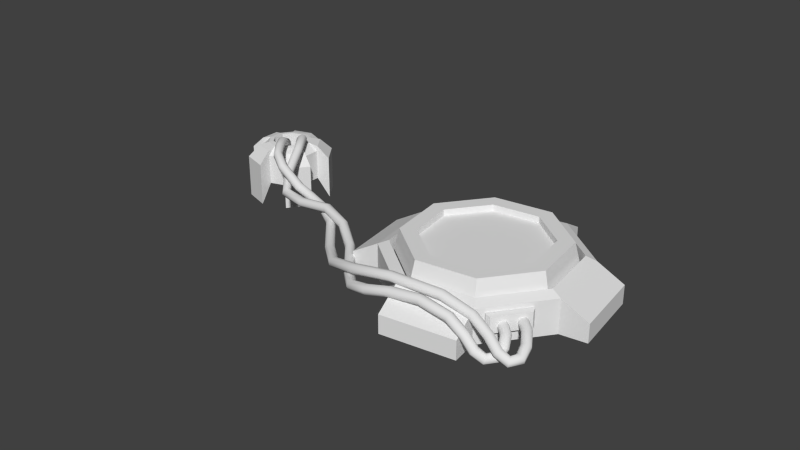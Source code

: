 # Source: FloorButton.blend  (saved by Blender 2.75.0; exported with 4.5.12 LTS)
import bpy
from mathutils import Matrix  # noqa: F401  (used for matrix-valued properties, if any)

bpy.ops.wm.read_factory_settings(use_empty=True)
scene = bpy.context.scene
scene.name = 'Scene'

# ---- collections
col_collection_1 = bpy.data.collections.new('Collection 1'); scene.collection.children.link(col_collection_1)

# ---- world
world_world = bpy.data.worlds.new('World'); scene.world = world_world
world_world.color = (0.05088, 0.05088, 0.05088)
world_world.use_sun_shadow = False
world_world.sun_shadow_jitter_overblur = 0.0
world_world.cycles.sampling_method = 'MANUAL'
world_world.cycles.sample_map_resolution = 256

# ---- meshes
me_cube_017 = bpy.data.meshes.new('Cube.017')
me_cube_017.from_pydata([(-1.0, -1.0, -1.0), (-1.0, -1.0, 1.0), (-1.0, 1.0, -1.0), (-1.0, 1.0, 1.0), (1.0, -1.0, -1.0), (1.0, -1.0, 1.0), (1.0, 1.0, -1.0), (1.0, 1.0, 1.0)], [(0, 1), (1, 3), (3, 2), (2, 0), (3, 7), (7, 6), (6, 2), (7, 5), (5, 4), (4, 6), (5, 1), (0, 4)], [])
me_cube_017.use_remesh_preserve_volume = False
me_cube_017.use_remesh_preserve_attributes = False
me_cube_017.use_mirror_vertex_groups = False
me_cube_017.update()
me_cylinder_027 = bpy.data.meshes.new('Cylinder.027')
me_cylinder_027.from_pydata([(0.0, 1.0, -1.0), (1.013e-09, 0.9377, 0.3677), (0.7071, 0.7071, -1.0), (0.6631, 0.6631, 0.3677), (1.0, -4.371e-08, -1.0), (0.9377, -4.053e-08, 0.3677), (0.7071, -0.7071, -1.0), (0.6631, -0.6631, 0.3677), (-8.742e-08, -1.0, -1.0), (-8.097e-08, -0.9377, 0.3677), (-0.7071, -0.7071, -1.0), (-0.6631, -0.6631, 0.3677), (-1.0, 1.192e-08, -1.0), (-0.9377, 1.165e-08, 0.3677), (-0.7071, 0.7071, -1.0), (-0.6631, 0.6631, 0.3677), (0.5291, 0.5291, 0.3677), (-3.987e-10, 0.7483, 0.3677), (0.7483, -3.083e-08, 0.3677), (0.5291, -0.5291, 0.3677), (-6.581e-08, -0.7483, 0.3677), (-0.5291, -0.5291, 0.3677), (-0.7483, 1.08e-08, 0.3677), (-0.5291, 0.5291, 0.3677), (0.5291, 0.5291, -0.0744), (-9.697e-11, 0.7483, -0.0744), (0.7483, -3.083e-08, -0.0744), (0.5291, -0.5291, -0.0744), (-6.551e-08, -0.7483, -0.0744), (-0.5291, -0.5291, -0.0744), (-0.7483, 1.08e-08, -0.0744), (-0.5291, 0.5291, -0.0744)], [], [(0, 1, 3, 2), (2, 3, 5, 4), (4, 5, 7, 6), (6, 7, 9, 8), (8, 9, 11, 10), (10, 11, 13, 12), (5, 3, 16, 18), (14, 15, 1, 0), (12, 13, 15, 14), (0, 2, 4, 6, 8, 10, 12, 14), (20, 19, 27, 28), (11, 9, 20, 21), (1, 15, 23, 17), (3, 1, 17, 16), (7, 5, 18, 19), (13, 11, 21, 22), (9, 7, 19, 20), (15, 13, 22, 23), (24, 25, 31, 30, 29, 28, 27, 26), (18, 16, 24, 26), (23, 22, 30, 31), (21, 20, 28, 29), (19, 18, 26, 27), (16, 17, 25, 24), (17, 23, 31, 25), (22, 21, 29, 30)])
me_cylinder_027.use_remesh_preserve_volume = False
me_cylinder_027.use_remesh_preserve_attributes = False
me_cylinder_027.use_mirror_vertex_groups = False
me_cylinder_027.update()
me_cylinder_028 = bpy.data.meshes.new('Cylinder.028')
me_cylinder_028.from_pydata([(0.0, 1.0, -1.0), (0.0, 1.0, 1.0), (0.7071, 0.7071, -1.0), (0.7071, 0.7071, 1.0), (1.0, -4.371e-08, -1.0), (1.0, -4.371e-08, 1.0), (0.7071, -0.7071, -1.0), (0.7071, -0.7071, 1.0), (-8.742e-08, -1.0, -1.0), (-8.742e-08, -1.0, 1.0), (-0.7071, -0.7071, -1.0), (-0.7071, -0.7071, 1.0), (-1.0, 1.192e-08, -1.0), (-1.0, 1.192e-08, 1.0), (-0.7071, 0.7071, -1.0), (-0.7071, 0.7071, 1.0), (0.6327, 0.6327, 1.262), (-7.842e-10, 0.8947, 1.262), (0.8947, -3.833e-08, 1.262), (0.6327, -0.6327, 1.262), (-7.901e-08, -0.8947, 1.262), (-0.6327, -0.6327, 1.262), (-0.8947, 1.145e-08, 1.262), (-0.6327, 0.6327, 1.262), (0.1062, 1.256, -1.0), (0.1062, 1.256, 0.1024), (0.8133, 0.9635, 0.1024), (0.8133, 0.9635, -1.0), (1.256, -0.1062, -1.0), (1.256, -0.1062, 0.1024), (0.9635, -0.8133, 0.1024), (0.9635, -0.8133, -1.0), (-0.1062, -1.256, -1.0), (-0.1062, -1.256, 0.1024), (-0.8133, -0.9635, 0.1024), (-0.8133, -0.9635, -1.0), (-1.256, 0.1062, -1.0), (-1.256, 0.1062, 0.1024), (-0.9635, 0.8133, 0.1024), (-0.9635, 0.8133, -1.0), (0.6327, 0.6327, 0.06022), (2.094e-10, 0.8947, 0.06022), (0.8947, -3.833e-08, 0.06022), (0.6327, -0.6327, 0.06022), (-7.801e-08, -0.8947, 0.06022), (-0.6327, -0.6327, 0.06022), (-0.8947, 1.145e-08, 0.06022), (-0.6327, 0.6327, 0.06022)], [], [(2, 3, 5, 4), (6, 7, 9, 8), (10, 11, 13, 12), (13, 11, 21, 22), (14, 15, 1, 0), (0, 2, 4, 6, 8, 10, 12, 14), (21, 20, 44, 45), (9, 7, 19, 20), (15, 13, 22, 23), (5, 3, 16, 18), (11, 9, 20, 21), (1, 15, 23, 17), (3, 1, 17, 16), (7, 5, 18, 19), (24, 25, 26, 27), (1, 25, 24, 0), (3, 26, 25, 1), (2, 27, 26, 3), (0, 24, 27, 2), (28, 29, 30, 31), (5, 29, 28, 4), (7, 30, 29, 5), (6, 31, 30, 7), (4, 28, 31, 6), (32, 33, 34, 35), (9, 33, 32, 8), (11, 34, 33, 9), (10, 35, 34, 11), (8, 32, 35, 10), (36, 37, 38, 39), (13, 37, 36, 12), (15, 38, 37, 13), (14, 39, 38, 15), (12, 36, 39, 14), (40, 41, 47, 46, 45, 44, 43, 42), (19, 18, 42, 43), (16, 17, 41, 40), (17, 23, 47, 41), (22, 21, 45, 46), (20, 19, 43, 44), (18, 16, 40, 42), (23, 22, 46, 47)])
_ca = me_cylinder_028.color_attributes.new('Col', 'BYTE_COLOR', 'CORNER')
_ca.data.foreach_set('color', [1.0, 1.0, 1.0, 1.0, 1.0, 1.0, 1.0, 1.0, 1.0, 1.0, 1.0, 1.0, 1.0, 1.0, 1.0, 1.0, 1.0, 1.0, 1.0, 1.0, 1.0, 1.0, 1.0, 1.0, 1.0, 1.0, 1.0, 1.0, 1.0, 1.0, 1.0, 1.0, 1.0, 1.0, 1.0, 1.0, 1.0, 1.0, 1.0, 1.0, 1.0, 1.0, 1.0, 1.0, 1.0, 1.0, 1.0, 1.0, 1.0, 1.0, 1.0, 1.0, 1.0, 1.0, 1.0, 1.0, 1.0, 1.0, 1.0, 1.0, 1.0, 1.0, 1.0, 1.0, 1.0, 1.0, 1.0, 1.0, 1.0, 1.0, 1.0, 1.0, 1.0, 1.0, 1.0, 1.0, 1.0, 1.0, 1.0, 1.0, 1.0, 1.0, 1.0, 1.0, 1.0, 1.0, 1.0, 1.0, 1.0, 1.0, 1.0, 1.0, 1.0, 1.0, 1.0, 1.0, 1.0, 1.0, 1.0, 1.0, 1.0, 1.0, 1.0, 1.0, 1.0, 1.0, 1.0, 1.0, 1.0, 1.0, 1.0, 1.0, 1.0, 1.0, 1.0, 1.0, 1.0, 1.0, 1.0, 1.0, 1.0, 1.0, 1.0, 1.0, 1.0, 1.0, 1.0, 1.0, 1.0, 1.0, 1.0, 1.0, 1.0, 1.0, 1.0, 1.0, 1.0, 1.0, 1.0, 1.0, 1.0, 1.0, 1.0, 1.0, 1.0, 1.0, 1.0, 1.0, 1.0, 1.0, 1.0, 1.0, 1.0, 1.0, 1.0, 1.0, 1.0, 1.0, 1.0, 1.0, 1.0, 1.0, 1.0, 1.0, 1.0, 1.0, 1.0, 1.0, 1.0, 1.0, 1.0, 1.0, 1.0, 1.0, 1.0, 1.0, 1.0, 1.0, 1.0, 1.0, 1.0, 1.0, 1.0, 1.0, 1.0, 1.0, 1.0, 1.0, 1.0, 1.0, 1.0, 1.0, 1.0, 1.0, 1.0, 1.0, 1.0, 1.0, 1.0, 1.0, 1.0, 1.0, 1.0, 1.0, 1.0, 1.0, 1.0, 1.0, 1.0, 1.0, 1.0, 1.0, 1.0, 1.0, 1.0, 1.0, 1.0, 1.0, 1.0, 1.0, 1.0, 1.0, 1.0, 1.0, 1.0, 1.0, 1.0, 1.0, 1.0, 1.0, 1.0, 1.0, 1.0, 1.0, 1.0, 1.0, 1.0, 1.0, 1.0, 1.0, 1.0, 1.0, 1.0, 1.0, 1.0, 1.0, 1.0, 1.0, 1.0, 1.0, 1.0, 1.0, 1.0, 1.0, 1.0, 1.0, 1.0, 1.0, 1.0, 1.0, 1.0, 1.0, 1.0, 1.0, 1.0, 1.0, 1.0, 1.0, 1.0, 1.0, 1.0, 1.0, 1.0, 1.0, 1.0, 1.0, 1.0, 1.0, 1.0, 1.0, 1.0, 1.0, 1.0, 1.0, 1.0, 1.0, 1.0, 1.0, 1.0, 1.0, 1.0, 1.0, 1.0, 1.0, 1.0, 1.0, 1.0, 1.0, 1.0, 1.0, 1.0, 1.0, 1.0, 1.0, 1.0, 1.0, 1.0, 1.0, 1.0, 1.0, 1.0, 1.0, 1.0, 1.0, 1.0, 1.0, 1.0, 1.0, 1.0, 1.0, 1.0, 1.0, 1.0, 1.0, 1.0, 1.0, 1.0, 1.0, 1.0, 1.0, 1.0, 1.0, 1.0, 1.0, 1.0, 1.0, 1.0, 1.0, 1.0, 1.0, 1.0, 1.0, 1.0, 1.0, 1.0, 1.0, 1.0, 1.0, 1.0, 1.0, 1.0, 1.0, 1.0, 1.0, 1.0, 1.0, 1.0, 1.0, 1.0, 1.0, 1.0, 1.0, 1.0, 1.0, 1.0, 1.0, 1.0, 1.0, 1.0, 1.0, 1.0, 1.0, 1.0, 1.0, 1.0, 1.0, 1.0, 1.0, 1.0, 1.0, 1.0, 1.0, 1.0, 1.0, 1.0, 1.0, 1.0, 1.0, 1.0, 1.0, 1.0, 1.0, 1.0, 1.0, 1.0, 1.0, 1.0, 1.0, 1.0, 1.0, 1.0, 1.0, 1.0, 1.0, 1.0, 1.0, 1.0, 1.0, 1.0, 1.0, 1.0, 1.0, 1.0, 1.0, 1.0, 1.0, 1.0, 1.0, 1.0, 1.0, 1.0, 1.0, 1.0, 1.0, 1.0, 1.0, 1.0, 1.0, 1.0, 1.0, 1.0, 1.0, 1.0, 1.0, 1.0, 1.0, 1.0, 1.0, 1.0, 1.0, 1.0, 1.0, 1.0, 1.0, 1.0, 1.0, 1.0, 1.0, 1.0, 1.0, 1.0, 1.0, 1.0, 1.0, 1.0, 1.0, 1.0, 1.0, 1.0, 1.0, 1.0, 1.0, 1.0, 1.0, 1.0, 1.0, 1.0, 1.0, 1.0, 1.0, 1.0, 1.0, 1.0, 1.0, 1.0, 1.0, 1.0, 1.0, 1.0, 1.0, 1.0, 1.0, 1.0, 1.0, 1.0, 1.0, 1.0, 1.0, 1.0, 1.0, 1.0, 1.0, 1.0, 1.0, 1.0, 1.0, 1.0, 1.0, 1.0, 1.0, 1.0, 1.0, 1.0, 1.0, 1.0, 1.0, 1.0, 1.0, 1.0, 1.0, 1.0, 1.0, 1.0, 1.0, 1.0, 1.0, 1.0, 1.0, 1.0, 1.0, 1.0, 1.0, 1.0, 1.0, 1.0, 1.0, 1.0, 1.0, 1.0, 1.0, 1.0, 1.0, 1.0, 1.0, 1.0, 1.0, 1.0, 1.0, 1.0, 1.0, 1.0, 1.0, 1.0, 1.0, 1.0, 1.0, 1.0, 1.0, 1.0, 1.0, 1.0, 1.0, 1.0, 1.0, 1.0, 1.0, 1.0, 1.0, 1.0, 1.0, 1.0, 1.0, 1.0, 1.0, 1.0, 1.0, 1.0, 1.0, 1.0, 1.0, 1.0, 1.0, 1.0, 1.0, 1.0, 1.0, 1.0, 1.0, 1.0, 1.0, 1.0, 1.0, 1.0, 1.0, 1.0, 1.0, 1.0, 1.0, 1.0, 1.0, 1.0, 1.0, 1.0, 1.0, 1.0, 1.0, 1.0, 1.0, 1.0, 1.0, 1.0, 1.0, 1.0, 1.0, 1.0, 1.0, 1.0, 1.0, 1.0, 1.0, 1.0, 1.0, 1.0, 1.0, 1.0, 1.0, 1.0, 1.0, 1.0, 1.0, 1.0, 1.0, 1.0, 1.0, 1.0, 1.0, 1.0, 1.0, 1.0, 1.0, 1.0, 1.0, 1.0, 1.0, 1.0, 1.0, 1.0, 1.0, 1.0, 1.0, 1.0, 1.0, 1.0, 1.0, 1.0, 1.0, 1.0, 1.0, 1.0, 1.0, 1.0, 1.0, 1.0, 1.0, 1.0, 1.0, 1.0, 1.0, 1.0, 1.0, 1.0, 1.0, 1.0, 1.0, 1.0, 1.0, 1.0, 1.0, 1.0, 1.0, 1.0, 1.0, 1.0, 1.0, 1.0, 1.0, 1.0, 1.0, 1.0, 1.0, 1.0, 1.0, 1.0, 1.0, 1.0, 1.0, 1.0, 1.0, 1.0, 1.0, 1.0, 1.0, 1.0, 1.0, 1.0, 1.0, 1.0, 1.0, 1.0, 1.0, 1.0, 1.0, 1.0, 1.0])
me_cylinder_028.use_remesh_preserve_volume = False
me_cylinder_028.use_remesh_preserve_attributes = False
me_cylinder_028.use_mirror_vertex_groups = False
me_cylinder_028.update()
me_mesh_003 = bpy.data.meshes.new('Mesh.003')
me_mesh_003.from_pydata([(-9.711, 2.988, -3.313), (-9.658, 2.936, -3.267), (-9.598, 2.876, -3.287), (-9.565, 2.843, -3.362), (-9.58, 2.857, -3.447), (-9.632, 2.91, -3.493), (-9.692, 2.97, -3.472), (-9.725, 3.003, -3.398), (-9.744, 3.03, -3.162), (-9.707, 2.954, -3.138), (-9.624, 2.926, -3.127), (-9.545, 2.962, -3.138), (-9.515, 3.041, -3.162), (-9.553, 3.116, -3.187), (-9.635, 3.144, -3.197), (-9.714, 3.108, -3.187), (-9.788, 3.097, -2.683), (-9.751, 3.018, -2.685), (-9.668, 2.988, -2.686), (-9.589, 3.026, -2.684), (-9.56, 3.108, -2.682), (-9.597, 3.187, -2.679), (-9.679, 3.216, -2.678), (-9.759, 3.179, -2.68), (-9.74, 2.985, -2.165), (-9.712, 2.922, -2.219), (-9.638, 2.906, -2.262), (-9.56, 2.946, -2.268), (-9.525, 3.018, -2.234), (-9.553, 3.081, -2.18), (-9.627, 3.097, -2.137), (-9.705, 3.058, -2.131), (-9.447, 2.565, -1.917), (-9.447, 2.542, -2.002), (-9.395, 2.56, -2.07), (-9.322, 2.607, -2.081), (-9.271, 2.656, -2.03), (-9.272, 2.678, -1.945), (-9.323, 2.66, -1.877), (-9.396, 2.613, -1.865), (-9.219, 2.228, -1.92), (-9.233, 2.227, -2.006), (-9.195, 2.263, -2.076), (-9.126, 2.316, -2.088), (-9.068, 2.354, -2.035), (-9.054, 2.356, -1.949), (-9.092, 2.32, -1.879), (-9.161, 2.267, -1.867), (-8.972, 1.936, -1.979), (-8.994, 1.942, -2.063), (-8.971, 1.996, -2.129), (-8.918, 2.064, -2.137), (-8.864, 2.108, -2.084), (-8.842, 2.101, -2.0), (-8.864, 2.048, -1.934), (-8.918, 1.979, -1.925), (-8.569, 1.714, -2.138), (-8.599, 1.725, -2.219), (-8.599, 1.792, -2.276), (-8.57, 1.874, -2.276), (-8.528, 1.924, -2.218), (-8.498, 1.913, -2.137), (-8.497, 1.847, -2.079), (-8.527, 1.764, -2.08), (-7.904, 1.593, -2.427), (-7.932, 1.604, -2.509), (-7.942, 1.672, -2.563), (-7.929, 1.758, -2.556), (-7.9, 1.812, -2.493), (-7.872, 1.801, -2.411), (-7.861, 1.733, -2.357), (-7.874, 1.646, -2.364), (-7.538, 1.567, -2.53), (-7.554, 1.576, -2.616), (-7.553, 1.643, -2.672), (-7.537, 1.729, -2.666), (-7.515, 1.783, -2.601), (-7.499, 1.775, -2.516), (-7.5, 1.708, -2.459), (-7.516, 1.622, -2.465), (-7.044, 1.431, -2.587), (-7.049, 1.436, -2.674), (-7.026, 1.496, -2.733), (-6.99, 1.576, -2.73), (-6.961, 1.628, -2.667), (-6.957, 1.623, -2.579), (-6.979, 1.563, -2.52), (-7.015, 1.483, -2.523), (-6.405, 1.012, -2.61), (-6.405, 1.014, -2.697), (-6.364, 1.063, -2.758), (-6.307, 1.129, -2.756), (-6.267, 1.174, -2.693), (-6.267, 1.172, -2.605), (-6.308, 1.123, -2.545), (-6.365, 1.057, -2.547), (-5.61, 0.1228, -2.607), (-5.604, 0.1194, -2.695), (-5.556, 0.1608, -2.755), (-5.494, 0.2228, -2.752), (-5.455, 0.2691, -2.689), (-5.462, 0.2725, -2.602), (-5.51, 0.2311, -2.542), (-5.572, 0.1691, -2.544), (-4.928, -0.4836, -2.459), (-4.911, -0.4952, -2.545), (-4.867, -0.4503, -2.605), (-4.822, -0.3754, -2.607), (-4.802, -0.3142, -2.547), (-4.819, -0.3026, -2.462), (-4.863, -0.3475, -2.401), (-4.908, -0.4224, -2.4), (-4.032, -0.8034, -2.162), (-4.011, -0.8165, -2.246), (-3.982, -0.7658, -2.311), (-3.962, -0.6812, -2.319), (-3.962, -0.6121, -2.265), (-3.983, -0.599, -2.181), (-4.012, -0.6497, -2.116), (-4.032, -0.7343, -2.108), (-2.963, -0.8958, -1.913), (-2.953, -0.9077, -1.999), (-2.944, -0.8548, -2.068), (-2.941, -0.7681, -2.08), (-2.946, -0.6984, -2.027), (-2.956, -0.6866, -1.941), (-2.965, -0.7395, -1.872), (-2.968, -0.8262, -1.861), (-1.757, -0.8323, -1.907), (-1.766, -0.8441, -1.994), (-1.774, -0.7913, -2.063), (-1.777, -0.7046, -2.074), (-1.773, -0.6349, -2.022), (-1.764, -0.6231, -1.935), (-1.756, -0.6759, -1.866), (-1.753, -0.7626, -1.855), (-1.033, -0.8427, -2.069), (-1.061, -0.8535, -2.151), (-1.076, -0.8003, -2.219), (-1.069, -0.7142, -2.233), (-1.044, -0.6456, -2.185), (-1.016, -0.6348, -2.102), (-1.001, -0.688, -2.035), (-1.008, -0.7741, -2.021), (-0.5828, -0.9611, -2.266), (-0.6256, -0.9687, -2.342), (-0.6439, -0.9147, -2.409), (-0.6269, -0.8308, -2.426), (-0.5846, -0.7661, -2.386), (-0.5418, -0.7585, -2.31), (-0.5235, -0.8124, -2.243), (-0.5405, -0.8963, -2.225), (-0.2812, -1.072, -2.457), (-0.3251, -1.079, -2.533), (-0.3534, -1.023, -2.593), (-0.3493, -0.9366, -2.604), (-0.3154, -0.87, -2.559), (-0.2714, -0.8627, -2.484), (-0.2432, -0.9188, -2.423), (-0.2472, -1.006, -2.412), (-0.01208, -1.033, -2.592), (-0.03536, -1.035, -2.676), (-0.08496, -0.9843, -2.727), (-0.1318, -0.9113, -2.716), (-0.1485, -0.8585, -2.648), (-0.1252, -0.8567, -2.564), (-0.07565, -0.9071, -2.512), (-0.02878, -0.98, -2.524), (0.1432, -0.7772, -2.582), (0.1336, -0.7578, -2.667), (0.06617, -0.7352, -2.718), (-0.0195, -0.7228, -2.705), (-0.07325, -0.7278, -2.636), (-0.06358, -0.7473, -2.551), (0.003818, -0.7698, -2.5), (0.08949, -0.7822, -2.513), (0.07897, -0.4507, -2.471), (0.06875, -0.4259, -2.554), (0.004303, -0.4319, -2.613), (-0.07663, -0.4651, -2.613), (-0.1266, -0.5061, -2.554), (-0.1164, -0.5309, -2.471), (-0.05198, -0.525, -2.412), (0.02895, -0.4918, -2.412), (-0.1248, -0.1273, -2.361), (-0.1295, -0.1115, -2.447), (-0.1809, -0.139, -2.512), (-0.2489, -0.1938, -2.519), (-0.2936, -0.2436, -2.462), (-0.2888, -0.2594, -2.376), (-0.2374, -0.2319, -2.311), (-0.1694, -0.1771, -2.305), (-0.4187, 0.1504, -2.336), (-0.4063, 0.1501, -2.423), (-0.4331, 0.09959, -2.489), (-0.4835, 0.02839, -2.496), (-0.5279, -0.02176, -2.44), (-0.5403, -0.02147, -2.353), (-0.5135, 0.02907, -2.287), (-0.4631, 0.1003, -2.28)], [], [(0, 8, 15, 7), (1, 9, 8, 0), (2, 10, 9, 1), (3, 11, 10, 2), (4, 12, 11, 3), (5, 13, 12, 4), (6, 14, 13, 5), (7, 15, 14, 6), (8, 16, 23, 15), (9, 17, 16, 8), (10, 18, 17, 9), (11, 19, 18, 10), (12, 20, 19, 11), (13, 21, 20, 12), (14, 22, 21, 13), (15, 23, 22, 14), (16, 24, 31, 23), (17, 25, 24, 16), (18, 26, 25, 17), (19, 27, 26, 18), (20, 28, 27, 19), (21, 29, 28, 20), (22, 30, 29, 21), (23, 31, 30, 22), (24, 32, 39, 31), (25, 33, 32, 24), (26, 34, 33, 25), (27, 35, 34, 26), (28, 36, 35, 27), (29, 37, 36, 28), (30, 38, 37, 29), (31, 39, 38, 30), (32, 40, 47, 39), (33, 41, 40, 32), (34, 42, 41, 33), (35, 43, 42, 34), (36, 44, 43, 35), (37, 45, 44, 36), (38, 46, 45, 37), (39, 47, 46, 38), (40, 48, 55, 47), (41, 49, 48, 40), (42, 50, 49, 41), (43, 51, 50, 42), (44, 52, 51, 43), (45, 53, 52, 44), (46, 54, 53, 45), (47, 55, 54, 46), (48, 56, 63, 55), (49, 57, 56, 48), (50, 58, 57, 49), (51, 59, 58, 50), (52, 60, 59, 51), (53, 61, 60, 52), (54, 62, 61, 53), (55, 63, 62, 54), (56, 64, 71, 63), (57, 65, 64, 56), (58, 66, 65, 57), (59, 67, 66, 58), (60, 68, 67, 59), (61, 69, 68, 60), (62, 70, 69, 61), (63, 71, 70, 62), (64, 72, 79, 71), (65, 73, 72, 64), (66, 74, 73, 65), (67, 75, 74, 66), (68, 76, 75, 67), (69, 77, 76, 68), (70, 78, 77, 69), (71, 79, 78, 70), (72, 80, 87, 79), (73, 81, 80, 72), (74, 82, 81, 73), (75, 83, 82, 74), (76, 84, 83, 75), (77, 85, 84, 76), (78, 86, 85, 77), (79, 87, 86, 78), (80, 88, 95, 87), (81, 89, 88, 80), (82, 90, 89, 81), (83, 91, 90, 82), (84, 92, 91, 83), (85, 93, 92, 84), (86, 94, 93, 85), (87, 95, 94, 86), (88, 96, 103, 95), (89, 97, 96, 88), (90, 98, 97, 89), (91, 99, 98, 90), (92, 100, 99, 91), (93, 101, 100, 92), (94, 102, 101, 93), (95, 103, 102, 94), (96, 104, 111, 103), (97, 105, 104, 96), (98, 106, 105, 97), (99, 107, 106, 98), (100, 108, 107, 99), (101, 109, 108, 100), (102, 110, 109, 101), (103, 111, 110, 102), (104, 112, 119, 111), (105, 113, 112, 104), (106, 114, 113, 105), (107, 115, 114, 106), (108, 116, 115, 107), (109, 117, 116, 108), (110, 118, 117, 109), (111, 119, 118, 110), (112, 120, 127, 119), (113, 121, 120, 112), (114, 122, 121, 113), (115, 123, 122, 114), (116, 124, 123, 115), (117, 125, 124, 116), (118, 126, 125, 117), (119, 127, 126, 118), (120, 128, 135, 127), (121, 129, 128, 120), (122, 130, 129, 121), (123, 131, 130, 122), (124, 132, 131, 123), (125, 133, 132, 124), (126, 134, 133, 125), (127, 135, 134, 126), (128, 136, 143, 135), (129, 137, 136, 128), (130, 138, 137, 129), (131, 139, 138, 130), (132, 140, 139, 131), (133, 141, 140, 132), (134, 142, 141, 133), (135, 143, 142, 134), (136, 144, 151, 143), (137, 145, 144, 136), (138, 146, 145, 137), (139, 147, 146, 138), (140, 148, 147, 139), (141, 149, 148, 140), (142, 150, 149, 141), (143, 151, 150, 142), (144, 152, 159, 151), (145, 153, 152, 144), (146, 154, 153, 145), (147, 155, 154, 146), (148, 156, 155, 147), (149, 157, 156, 148), (150, 158, 157, 149), (151, 159, 158, 150), (152, 160, 167, 159), (153, 161, 160, 152), (154, 162, 161, 153), (155, 163, 162, 154), (156, 164, 163, 155), (157, 165, 164, 156), (158, 166, 165, 157), (159, 167, 166, 158), (160, 168, 175, 167), (161, 169, 168, 160), (162, 170, 169, 161), (163, 171, 170, 162), (164, 172, 171, 163), (165, 173, 172, 164), (166, 174, 173, 165), (167, 175, 174, 166), (168, 176, 183, 175), (169, 177, 176, 168), (170, 178, 177, 169), (171, 179, 178, 170), (172, 180, 179, 171), (173, 181, 180, 172), (174, 182, 181, 173), (175, 183, 182, 174), (176, 184, 191, 183), (177, 185, 184, 176), (178, 186, 185, 177), (179, 187, 186, 178), (180, 188, 187, 179), (181, 189, 188, 180), (182, 190, 189, 181), (183, 191, 190, 182), (184, 192, 199, 191), (185, 193, 192, 184), (186, 194, 193, 185), (187, 195, 194, 186), (188, 196, 195, 187), (189, 197, 196, 188), (190, 198, 197, 189), (191, 199, 198, 190)])
me_mesh_003.polygons.foreach_set('use_smooth', [True] * 192)
me_mesh_003.use_remesh_preserve_volume = False
me_mesh_003.use_remesh_preserve_attributes = False
me_mesh_003.use_mirror_vertex_groups = False
me_mesh_003.update()
me_mesh_002 = bpy.data.meshes.new('Mesh.002')
me_mesh_002.from_pydata([(-9.65, 3.527, -3.358), (-9.616, 3.493, -3.285), (-9.556, 3.432, -3.268), (-9.504, 3.381, -3.316), (-9.492, 3.368, -3.402), (-9.526, 3.402, -3.475), (-9.586, 3.463, -3.492), (-9.638, 3.515, -3.444), (-9.607, 3.638, -3.18), (-9.609, 3.56, -3.142), (-9.55, 3.497, -3.126), (-9.465, 3.487, -3.142), (-9.403, 3.536, -3.18), (-9.401, 3.614, -3.218), (-9.46, 3.677, -3.234), (-9.545, 3.687, -3.218), (-9.527, 3.778, -2.714), (-9.535, 3.692, -2.7), (-9.482, 3.623, -2.705), (-9.398, 3.612, -2.727), (-9.333, 3.664, -2.752), (-9.324, 3.75, -2.766), (-9.378, 3.819, -2.761), (-9.462, 3.831, -2.739), (-9.32, 3.757, -2.193), (-9.343, 3.675, -2.21), (-9.312, 3.611, -2.26), (-9.244, 3.602, -2.315), (-9.179, 3.655, -2.341), (-9.156, 3.738, -2.324), (-9.187, 3.802, -2.274), (-9.255, 3.81, -2.219), (-8.885, 3.402, -1.897), (-8.941, 3.348, -1.937), (-8.953, 3.323, -2.02), (-8.915, 3.341, -2.097), (-8.849, 3.393, -2.122), (-8.794, 3.447, -2.082), (-8.781, 3.472, -1.999), (-8.819, 3.453, -1.922), (-8.597, 2.918, -2.016), (-8.672, 2.892, -2.054), (-8.708, 2.902, -2.133), (-8.684, 2.942, -2.207), (-8.615, 2.988, -2.233), (-8.54, 3.014, -2.196), (-8.504, 3.004, -2.117), (-8.527, 2.964, -2.043), (-8.317, 2.319, -2.304), (-8.39, 2.29, -2.342), (-8.427, 2.302, -2.42), (-8.408, 2.348, -2.492), (-8.342, 2.401, -2.516), (-8.269, 2.429, -2.477), (-8.231, 2.417, -2.399), (-8.251, 2.371, -2.327), (-7.898, 1.815, -2.526), (-7.942, 1.758, -2.576), (-7.96, 1.751, -2.661), (-7.942, 1.798, -2.732), (-7.897, 1.872, -2.748), (-7.852, 1.929, -2.699), (-7.834, 1.936, -2.613), (-7.853, 1.889, -2.542), (-7.187, 1.611, -2.47), (-7.194, 1.539, -2.519), (-7.187, 1.522, -2.605), (-7.17, 1.57, -2.676), (-7.152, 1.654, -2.692), (-7.145, 1.726, -2.642), (-7.152, 1.743, -2.557), (-7.17, 1.696, -2.485), (-6.304, 1.537, -2.328), (-6.318, 1.467, -2.378), (-6.318, 1.451, -2.464), (-6.303, 1.499, -2.535), (-6.283, 1.583, -2.551), (-6.269, 1.653, -2.501), (-6.27, 1.669, -2.415), (-6.284, 1.621, -2.343), (-5.563, 1.249, -2.383), (-5.603, 1.189, -2.432), (-5.618, 1.179, -2.518), (-5.599, 1.225, -2.59), (-5.557, 1.301, -2.605), (-5.517, 1.361, -2.556), (-5.503, 1.371, -2.47), (-5.522, 1.324, -2.399), (-4.886, 0.7105, -2.481), (-4.938, 0.6597, -2.529), (-4.953, 0.6502, -2.615), (-4.922, 0.6877, -2.687), (-4.864, 0.7501, -2.705), (-4.811, 0.8009, -2.656), (-4.796, 0.8104, -2.571), (-4.827, 0.7729, -2.498), (-4.166, -0.127, -2.47), (-4.216, -0.1807, -2.518), (-4.223, -0.1983, -2.604), (-4.183, -0.1695, -2.676), (-4.12, -0.1113, -2.693), (-4.071, -0.05763, -2.645), (-4.064, -0.04003, -2.56), (-4.103, -0.06879, -2.487), (-3.628, -0.6305, -2.342), (-3.656, -0.701, -2.385), (-3.649, -0.7299, -2.467), (-3.611, -0.7002, -2.54), (-3.564, -0.6293, -2.561), (-3.536, -0.5588, -2.517), (-3.543, -0.53, -2.435), (-3.581, -0.5597, -2.362), (-3.093, -0.7898, -2.164), (-3.093, -0.8699, -2.199), (-3.073, -0.9029, -2.277), (-3.046, -0.8694, -2.354), (-3.027, -0.789, -2.383), (-3.028, -0.7089, -2.348), (-3.047, -0.6759, -2.269), (-3.075, -0.7094, -2.193), (-2.493, -0.7682, -2.001), (-2.483, -0.8487, -2.034), (-2.467, -0.8815, -2.113), (-2.453, -0.8475, -2.193), (-2.45, -0.7665, -2.226), (-2.46, -0.686, -2.193), (-2.476, -0.6532, -2.113), (-2.49, -0.6872, -2.034), (-1.764, -0.734, -1.922), (-1.765, -0.8147, -1.956), (-1.765, -0.8479, -2.037), (-1.766, -0.8141, -2.118), (-1.766, -0.7332, -2.151), (-1.765, -0.6525, -2.117), (-1.765, -0.6193, -2.036), (-1.764, -0.6531, -1.955), (-1.025, -0.7724, -2.014), (-1.042, -0.8525, -2.045), (-1.069, -0.8846, -2.122), (-1.091, -0.85, -2.199), (-1.095, -0.7689, -2.231), (-1.079, -0.6888, -2.2), (-1.052, -0.6567, -2.124), (-1.029, -0.6913, -2.046), (-0.5995, -0.8178, -2.248), (-0.6255, -0.8972, -2.274), (-0.6773, -0.9274, -2.338), (-0.7245, -0.8909, -2.402), (-0.7396, -0.809, -2.428), (-0.7136, -0.7297, -2.402), (-0.6618, -0.6994, -2.339), (-0.6145, -0.7359, -2.275), (-0.374, -0.8222, -2.488), (-0.3895, -0.9009, -2.523), (-0.4412, -0.9312, -2.587), (-0.4987, -0.8953, -2.642), (-0.5285, -0.8143, -2.656), (-0.5129, -0.7356, -2.621), (-0.4612, -0.7053, -2.558), (-0.4037, -0.7412, -2.502), (-0.2178, -0.7598, -2.611), (-0.1944, -0.8204, -2.67), (-0.212, -0.8349, -2.754), (-0.2602, -0.7947, -2.815), (-0.3109, -0.7234, -2.817), (-0.3343, -0.6627, -2.758), (-0.3167, -0.6483, -2.674), (-0.2685, -0.6885, -2.613), (-0.09379, -0.6366, -2.592), (-0.02743, -0.6482, -2.648), (-0.01082, -0.6236, -2.73), (-0.0537, -0.5773, -2.79), (-0.1309, -0.5364, -2.794), (-0.1973, -0.5248, -2.738), (-0.2139, -0.5494, -2.656), (-0.171, -0.5957, -2.595), (-0.07219, -0.4514, -2.475), (0.00164, -0.4185, -2.509), (0.02194, -0.372, -2.58), (-0.0232, -0.3391, -2.647), (-0.1073, -0.3391, -2.671), (-0.1812, -0.372, -2.638), (-0.2015, -0.4186, -2.567), (-0.1563, -0.4514, -2.499), (-0.1833, -0.2179, -2.341), (-0.1192, -0.1627, -2.364), (-0.09757, -0.1192, -2.436), (-0.1311, -0.1128, -2.517), (-0.2002, -0.1473, -2.558), (-0.2643, -0.2025, -2.536), (-0.2859, -0.246, -2.463), (-0.2523, -0.2524, -2.382), (-0.4343, 0.03146, -2.303), (-0.3803, 0.09696, -2.324), (-0.3457, 0.1271, -2.399), (-0.3508, 0.1043, -2.483), (-0.3926, 0.0419, -2.528), (-0.4467, -0.0236, -2.507), (-0.4813, -0.05379, -2.432), (-0.4762, -0.03098, -2.348)], [], [(0, 8, 15, 7), (1, 9, 8, 0), (2, 10, 9, 1), (3, 11, 10, 2), (4, 12, 11, 3), (5, 13, 12, 4), (6, 14, 13, 5), (7, 15, 14, 6), (8, 16, 23, 15), (9, 17, 16, 8), (10, 18, 17, 9), (11, 19, 18, 10), (12, 20, 19, 11), (13, 21, 20, 12), (14, 22, 21, 13), (15, 23, 22, 14), (16, 24, 31, 23), (17, 25, 24, 16), (18, 26, 25, 17), (19, 27, 26, 18), (20, 28, 27, 19), (21, 29, 28, 20), (22, 30, 29, 21), (23, 31, 30, 22), (24, 32, 39, 31), (25, 33, 32, 24), (26, 34, 33, 25), (27, 35, 34, 26), (28, 36, 35, 27), (29, 37, 36, 28), (30, 38, 37, 29), (31, 39, 38, 30), (32, 40, 47, 39), (33, 41, 40, 32), (34, 42, 41, 33), (35, 43, 42, 34), (36, 44, 43, 35), (37, 45, 44, 36), (38, 46, 45, 37), (39, 47, 46, 38), (40, 48, 55, 47), (41, 49, 48, 40), (42, 50, 49, 41), (43, 51, 50, 42), (44, 52, 51, 43), (45, 53, 52, 44), (46, 54, 53, 45), (47, 55, 54, 46), (48, 56, 63, 55), (49, 57, 56, 48), (50, 58, 57, 49), (51, 59, 58, 50), (52, 60, 59, 51), (53, 61, 60, 52), (54, 62, 61, 53), (55, 63, 62, 54), (56, 64, 71, 63), (57, 65, 64, 56), (58, 66, 65, 57), (59, 67, 66, 58), (60, 68, 67, 59), (61, 69, 68, 60), (62, 70, 69, 61), (63, 71, 70, 62), (64, 72, 79, 71), (65, 73, 72, 64), (66, 74, 73, 65), (67, 75, 74, 66), (68, 76, 75, 67), (69, 77, 76, 68), (70, 78, 77, 69), (71, 79, 78, 70), (72, 80, 87, 79), (73, 81, 80, 72), (74, 82, 81, 73), (75, 83, 82, 74), (76, 84, 83, 75), (77, 85, 84, 76), (78, 86, 85, 77), (79, 87, 86, 78), (80, 88, 95, 87), (81, 89, 88, 80), (82, 90, 89, 81), (83, 91, 90, 82), (84, 92, 91, 83), (85, 93, 92, 84), (86, 94, 93, 85), (87, 95, 94, 86), (88, 96, 103, 95), (89, 97, 96, 88), (90, 98, 97, 89), (91, 99, 98, 90), (92, 100, 99, 91), (93, 101, 100, 92), (94, 102, 101, 93), (95, 103, 102, 94), (96, 104, 111, 103), (97, 105, 104, 96), (98, 106, 105, 97), (99, 107, 106, 98), (100, 108, 107, 99), (101, 109, 108, 100), (102, 110, 109, 101), (103, 111, 110, 102), (104, 112, 119, 111), (105, 113, 112, 104), (106, 114, 113, 105), (107, 115, 114, 106), (108, 116, 115, 107), (109, 117, 116, 108), (110, 118, 117, 109), (111, 119, 118, 110), (112, 120, 127, 119), (113, 121, 120, 112), (114, 122, 121, 113), (115, 123, 122, 114), (116, 124, 123, 115), (117, 125, 124, 116), (118, 126, 125, 117), (119, 127, 126, 118), (120, 128, 135, 127), (121, 129, 128, 120), (122, 130, 129, 121), (123, 131, 130, 122), (124, 132, 131, 123), (125, 133, 132, 124), (126, 134, 133, 125), (127, 135, 134, 126), (128, 136, 143, 135), (129, 137, 136, 128), (130, 138, 137, 129), (131, 139, 138, 130), (132, 140, 139, 131), (133, 141, 140, 132), (134, 142, 141, 133), (135, 143, 142, 134), (136, 144, 151, 143), (137, 145, 144, 136), (138, 146, 145, 137), (139, 147, 146, 138), (140, 148, 147, 139), (141, 149, 148, 140), (142, 150, 149, 141), (143, 151, 150, 142), (144, 152, 159, 151), (145, 153, 152, 144), (146, 154, 153, 145), (147, 155, 154, 146), (148, 156, 155, 147), (149, 157, 156, 148), (150, 158, 157, 149), (151, 159, 158, 150), (152, 160, 167, 159), (153, 161, 160, 152), (154, 162, 161, 153), (155, 163, 162, 154), (156, 164, 163, 155), (157, 165, 164, 156), (158, 166, 165, 157), (159, 167, 166, 158), (160, 168, 175, 167), (161, 169, 168, 160), (162, 170, 169, 161), (163, 171, 170, 162), (164, 172, 171, 163), (165, 173, 172, 164), (166, 174, 173, 165), (167, 175, 174, 166), (168, 176, 183, 175), (169, 177, 176, 168), (170, 178, 177, 169), (171, 179, 178, 170), (172, 180, 179, 171), (173, 181, 180, 172), (174, 182, 181, 173), (175, 183, 182, 174), (176, 184, 191, 183), (177, 185, 184, 176), (178, 186, 185, 177), (179, 187, 186, 178), (180, 188, 187, 179), (181, 189, 188, 180), (182, 190, 189, 181), (183, 191, 190, 182), (184, 192, 199, 191), (185, 193, 192, 184), (186, 194, 193, 185), (187, 195, 194, 186), (188, 196, 195, 187), (189, 197, 196, 188), (190, 198, 197, 189), (191, 199, 198, 190)])
me_mesh_002.polygons.foreach_set('use_smooth', [True] * 192)
me_mesh_002.use_remesh_preserve_volume = False
me_mesh_002.use_remesh_preserve_attributes = False
me_mesh_002.use_mirror_vertex_groups = False
me_mesh_002.update()
me_cylinder_026 = bpy.data.meshes.new('Cylinder.026')
me_cylinder_026.from_pydata([(-1.482e-08, 1.383, -1.191), (0.0, 1.0, 0.5565), (0.8127, 1.119, -1.191), (0.5878, 0.809, 0.5565), (1.315, 0.4272, -1.191), (0.9511, 0.309, 0.5565), (1.315, -0.4273, -1.191), (0.9511, -0.309, 0.5565), (0.8127, -1.119, -1.191), (0.5878, -0.809, 0.5565), (-1.357e-07, -1.383, -1.191), (-8.742e-08, -1.0, 0.5565), (-0.8127, -1.119, -1.191), (-0.5878, -0.809, 0.5565), (-1.315, -0.4273, -1.191), (-0.9511, -0.309, 0.5565), (-1.315, 0.4273, -1.191), (-0.9511, 0.309, 0.5565), (-0.8127, 1.119, -1.191), (-0.5878, 0.809, 0.5565), (0.4601, 0.6333, 0.5792), (3.408e-09, 0.7828, 0.5792), (0.7445, 0.2419, 0.5792), (0.7445, -0.2419, 0.5792), (0.4601, -0.6333, 0.5792), (-6.503e-08, -0.7828, 0.5792), (-0.4601, -0.6333, 0.5792), (-0.7445, -0.2419, 0.5792), (-0.7445, 0.2419, 0.5792), (-0.4601, 0.6333, 0.5792), (0.4601, 0.6333, -1.416), (3.408e-09, 0.7828, -1.416), (0.7445, 0.2419, -1.416), (0.7445, -0.2419, -1.416), (0.4601, -0.6333, -1.416), (-6.503e-08, -0.7828, -1.416), (-0.4601, -0.6333, -1.416), (-0.7445, -0.2419, -1.416), (-0.7445, 0.2419, -1.416), (-0.4601, 0.6333, -1.416), (-1.482e-08, 1.383, 0.1913), (0.8127, 1.119, 0.1913), (1.315, 0.4272, 0.1913), (1.315, -0.4273, 0.1913), (0.8127, -1.119, 0.1913), (-1.357e-07, -1.383, 0.1913), (-0.8127, -1.119, 0.1913), (-1.315, -0.4273, 0.1913), (-1.315, 0.4273, 0.1913), (-0.8127, 1.119, 0.1913), (-1.363e-09, 1.982, -0.07965), (1.989e-08, 1.434, 0.4439), (1.165, 1.603, -0.07965), (1.165, 1.603, -2.062), (1.885, 0.6125, -2.062), (1.363, 0.443, 0.4439), (0.8426, 1.16, 0.4439), (1.885, 0.6125, -0.07965), (1.885, -0.6125, -0.07965), (1.885, -0.6125, -2.062), (1.165, -1.603, -2.062), (0.8426, -1.16, 0.4439), (1.363, -0.443, 0.4439), (1.165, -1.603, -0.07965), (-1.746e-07, -1.982, -0.07965), (-1.746e-07, -1.982, -2.062), (-1.165, -1.603, -2.062), (-0.8426, -1.16, 0.4439), (-1.054e-07, -1.434, 0.4439), (-1.165, -1.603, -0.07965), (-1.885, -0.6125, -0.07965), (-1.885, -0.6125, -2.062), (-1.885, 0.6125, -2.062), (-1.363, 0.443, 0.4439), (-1.363, -0.443, 0.4439), (-1.885, 0.6125, -0.07965), (-1.165, 1.603, -0.07965), (-1.165, 1.603, -2.062), (-1.363e-09, 1.982, -2.062), (-0.8426, 1.16, 0.4439)], [], [(40, 1, 3, 41), (48, 16, 72, 75), (42, 5, 7, 43), (8, 6, 59, 60), (44, 9, 11, 45), (47, 15, 74, 70), (46, 13, 15, 47), (15, 17, 73, 74), (13, 11, 25, 26), (6, 43, 58, 59), (48, 17, 19, 49), (16, 48, 49, 18), (25, 24, 34, 35), (11, 9, 24, 25), (9, 7, 23, 24), (3, 1, 21, 20), (7, 5, 22, 23), (5, 3, 20, 22), (1, 19, 29, 21), (19, 17, 28, 29), (17, 15, 27, 28), (15, 13, 26, 27), (13, 46, 69, 67), (22, 20, 30, 32), (29, 28, 38, 39), (26, 25, 35, 36), (23, 22, 32, 33), (21, 29, 39, 31), (27, 26, 36, 37), (24, 23, 33, 34), (20, 21, 31, 30), (28, 27, 37, 38), (16, 14, 71, 72), (12, 46, 47, 14), (45, 11, 68, 64), (8, 44, 45, 10), (14, 47, 70, 71), (4, 42, 43, 6), (9, 44, 63, 61), (0, 40, 41, 2), (52, 56, 55, 57), (58, 62, 61, 63), (64, 68, 67, 69), (70, 74, 73, 75), (76, 79, 51, 50), (77, 76, 50, 78), (71, 70, 75, 72), (65, 64, 69, 66), (59, 58, 63, 60), (53, 52, 57, 54), (17, 48, 75, 73), (7, 9, 61, 62), (49, 19, 79, 76), (44, 8, 60, 63), (18, 49, 76, 77), (0, 18, 77, 78), (10, 45, 64, 65), (1, 40, 50, 51), (19, 1, 51, 79), (12, 10, 65, 66), (40, 0, 78, 50), (2, 41, 52, 53), (11, 13, 67, 68), (41, 3, 56, 52), (4, 2, 53, 54), (46, 12, 66, 69), (5, 42, 57, 55), (3, 5, 55, 56), (43, 7, 62, 58), (42, 4, 54, 57)])
me_cylinder_026.use_remesh_preserve_volume = False
me_cylinder_026.use_remesh_preserve_attributes = False
me_cylinder_026.use_mirror_vertex_groups = False
me_cylinder_026.update()
me_cube_089 = bpy.data.meshes.new('Cube.089')
me_cube_089.from_pydata([(-0.8723, -1.0, -0.8723), (-0.8723, -1.0, 0.8723), (-1.0, 1.0, -1.0), (-1.0, 1.0, 1.0), (0.8723, -1.0, -0.8723), (0.8723, -1.0, 0.8723), (1.0, 1.0, -1.0), (1.0, 1.0, 1.0), (-1.0, 0.0, 1.0), (-1.0, 0.0, -1.0), (1.0, 0.0, 1.0), (1.0, 0.0, -1.0)], [], [(8, 3, 2, 9), (3, 7, 6, 2), (10, 5, 4, 11), (5, 1, 0, 4), (9, 2, 6, 11), (10, 7, 3, 8), (5, 10, 8, 1), (0, 9, 11, 4), (7, 10, 11, 6), (1, 8, 9, 0)])
me_cube_089.use_remesh_preserve_volume = False
me_cube_089.use_remesh_preserve_attributes = False
me_cube_089.use_mirror_vertex_groups = False
me_cube_089.update()

# ---- objects
ob_floorbutton = bpy.data.objects.new('FloorButton', me_cube_017)
ob_top_002 = bpy.data.objects.new('Top.002', me_cylinder_027)
ob_bottom = bpy.data.objects.new('Bottom', me_cylinder_028)
ob_wire1 = bpy.data.objects.new('Wire1', me_mesh_003)
ob_wire2 = bpy.data.objects.new('Wire2', me_mesh_002)
ob_connector2 = bpy.data.objects.new('Connector2', me_cylinder_026)
ob_connector1 = bpy.data.objects.new('Connector1', me_cube_089)

# ---- transforms, parenting, visibility, modifiers, constraints
ob_floorbutton.location = (0.0, 0.0, 0.0)
ob_floorbutton.scale = (0.3282, 0.3282, 0.3282)
ob_floorbutton.lineart.crease_threshold = 0.0
ob_top_002.parent = ob_floorbutton
ob_top_002.matrix_parent_inverse = Matrix(((3.047, 0.0, 0.0, -15.61), (0.0, 3.047, 0.0, 883.7), (0.0, 3.725e-09, 3.047, 17.89), (0.0, 0.0, 0.0, 1.0)))
ob_top_002.location = (5.109, -290.1, -6.48)
ob_top_002.rotation_euler = (0.0, -0.0, -0.2618)
ob_top_002.scale = (1.891, 1.891, 0.3351)
ob_top_002.lineart.crease_threshold = 0.0
ob_bottom.parent = ob_floorbutton
ob_bottom.matrix_parent_inverse = Matrix(((3.047, 0.0, 0.0, -15.61), (0.0, 3.047, 0.0, 883.7), (0.0, 3.725e-09, 3.047, 17.89), (0.0, 0.0, 0.0, 1.0)))
ob_bottom.location = (5.109, -290.1, -7.143)
ob_bottom.rotation_euler = (0.0, -0.0, -1.046)
ob_bottom.scale = (2.228, 2.228, 0.3949)
ob_bottom.lineart.crease_threshold = 0.0
ob_wire1.parent = ob_floorbutton
ob_wire1.matrix_parent_inverse = Matrix(((3.047, 0.0, 0.0, -15.61), (0.0, 3.047, 0.0, 883.7), (0.0, 3.725e-09, 3.047, 17.89), (0.0, 0.0, 0.0, 1.0)))
ob_wire1.location = (7.345, -291.4, -4.683)
ob_wire1.lineart.crease_threshold = 0.0
ob_wire2.parent = ob_floorbutton
ob_wire2.matrix_parent_inverse = Matrix(((3.047, 0.0, 0.0, -15.61), (0.0, 3.047, 0.0, 883.7), (0.0, 3.725e-09, 3.047, 17.89), (0.0, 0.0, 0.0, 1.0)))
ob_wire2.location = (7.061, -291.7, -4.683)
ob_wire2.lineart.crease_threshold = 0.0
ob_connector2.parent = ob_floorbutton
ob_connector2.matrix_parent_inverse = Matrix(((3.047, 0.0, 0.0, -15.61), (0.0, 3.047, 0.0, 883.7), (0.0, 3.725e-09, 3.047, 17.89), (0.0, 0.0, 0.0, 1.0)))
ob_connector2.location = (-2.352, -288.2, -7.197)
ob_connector2.scale = (0.536, 0.536, 0.536)
ob_connector2.lineart.crease_threshold = 0.0
ob_connector1.parent = ob_floorbutton
ob_connector1.matrix_parent_inverse = Matrix(((3.047, 0.0, 0.0, -15.61), (0.0, 3.047, 0.0, 883.7), (0.0, 3.725e-09, 3.047, 17.89), (0.0, 0.0, 0.0, 1.0)))
ob_connector1.location = (6.696, -291.5, -7.06)
ob_connector1.rotation_euler = (0.0, -0.0, 0.9296)
ob_connector1.scale = (0.4849, 0.08886, 0.2098)
ob_connector1.lineart.crease_threshold = 0.0

# ---- collection membership
col_collection_1.objects.link(ob_floorbutton)
col_collection_1.objects.link(ob_top_002)
col_collection_1.objects.link(ob_bottom)
col_collection_1.objects.link(ob_wire1)
col_collection_1.objects.link(ob_wire2)
col_collection_1.objects.link(ob_connector2)
col_collection_1.objects.link(ob_connector1)

# ---- scene / render settings (as saved in the file)
scene.frame_start = 1; scene.frame_end = 250; scene.frame_set(1)
scene.render.engine = 'BLENDER_EEVEE_NEXT'
scene.render.resolution_percentage = 50
scene.render.dither_intensity = 0.0
scene.cycles.use_denoising = False
scene.cycles.samples = 10
scene.cycles.sampling_pattern = 'TABULATED_SOBOL'
scene.cycles.light_sampling_threshold = 0.0
scene.cycles.use_adaptive_sampling = False
scene.cycles.use_light_tree = False
scene.cycles.blur_glossy = 0.0
scene.cycles.pixel_filter_type = 'GAUSSIAN'
scene.cycles.sample_clamp_indirect = 0.0
scene.view_settings.view_transform = 'Standard'
bpy.context.view_layer.update()

# ---- added for rendering (the .blend has no active camera and no usable light): camera, sun
cam_auto = bpy.data.cameras.new('AutoCamera')
cam_auto.lens = 50.0
cam_auto.sensor_width = 36.0
cam_auto.clip_end = 1000.0
ob_auto_camera = bpy.data.objects.new('AutoCamera', cam_auto)
scene.collection.objects.link(ob_auto_camera)
ob_auto_camera.location = (11.3026, -16.3675, 9.86192)
ob_auto_camera.rotation_euler = (1.09748, -7.21219e-08, 0.694738)
scene.camera = ob_auto_camera
light_auto_sun = bpy.data.lights.new('AutoSun', 'SUN')
light_auto_sun.energy = 3.0
light_auto_sun.angle = 0.0523599
ob_auto_sun = bpy.data.objects.new('AutoSun', light_auto_sun)
scene.collection.objects.link(ob_auto_sun)
ob_auto_sun.rotation_euler = (0.872665, 0.174533, 0.523599)
bpy.context.view_layer.update()
